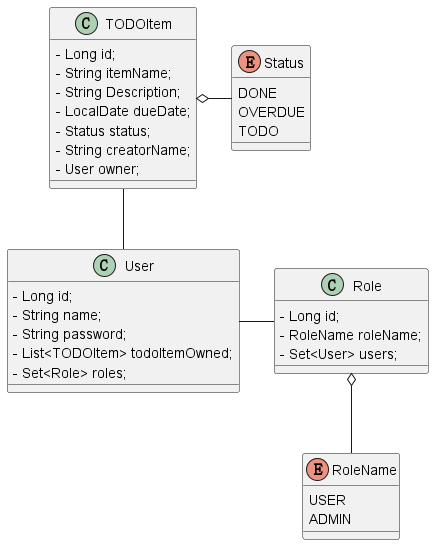

The diagram above was rendered by PlantUML. Its source (embedded in the PNG):
@startuml

Role o-- RoleName
User - Role
TODOItem -- User
TODOItem o- Status

enum RoleName{
    USER
    ADMIN
}

enum Status{
    DONE
    OVERDUE
    TODO
}


class Role{
<plain>- Long id;
<plain>- RoleName roleName;
<plain>- Set<User> users;
}

class User{
<plain>- Long id;
<plain>- String name;
<plain>- String password;
<plain>- List<TODOItem> todoItemOwned;
<plain>- Set<Role> roles;

}

class TODOItem{
<plain>- Long id;
<plain>- String itemName;
<plain>- String Description;
<plain>- LocalDate dueDate;
<plain>- Status status;
<plain>- String creatorName;
<plain>- User owner;

}
@enduml